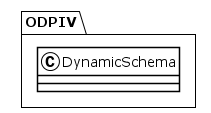

The diagram above was rendered by PlantUML. Its source (embedded in the PNG):
@startuml
!theme plain
package ODPIV {
class DynamicSchema {
}
}
@enduml